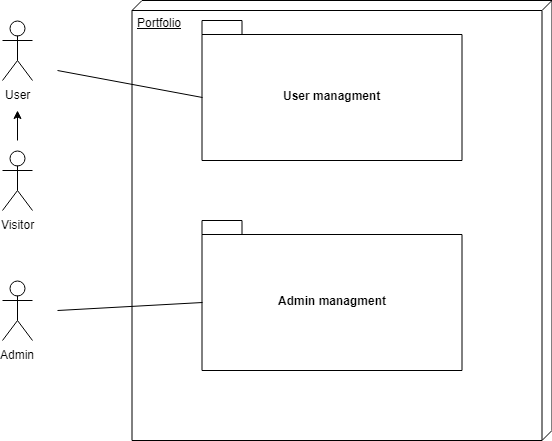

The diagram above was exported from draw.io. Its source (the exported page's mxGraphModel, read from the mxfile embedded in the PNG):
<mxGraphModel dx="998" dy="596" grid="1" gridSize="10" guides="1" tooltips="1" connect="1" arrows="1" fold="1" page="1" pageScale="1" pageWidth="1169" pageHeight="827" math="0" shadow="0">
  <root>
    <mxCell id="0" />
    <mxCell id="1" parent="0" />
    <mxCell id="SpLi_fCel2a0W0bTccrI-1" value="User managment" style="shape=folder;fontStyle=1;spacingTop=10;tabWidth=40;tabHeight=14;tabPosition=left;html=1;" parent="1" vertex="1">
      <mxGeometry x="234.5" y="100" width="260" height="140" as="geometry" />
    </mxCell>
    <mxCell id="SpLi_fCel2a0W0bTccrI-2" value="Admin managment" style="shape=folder;fontStyle=1;spacingTop=10;tabWidth=40;tabHeight=14;tabPosition=left;html=1;" parent="1" vertex="1">
      <mxGeometry x="234.5" y="300" width="260" height="150" as="geometry" />
    </mxCell>
    <mxCell id="SpLi_fCel2a0W0bTccrI-3" value="Portfolio" style="verticalAlign=top;align=left;spacingTop=8;spacingLeft=2;spacingRight=12;shape=cube;size=10;direction=south;fontStyle=4;html=1;fillColor=none;" parent="1" vertex="1">
      <mxGeometry x="164.5" y="80" width="420" height="440" as="geometry" />
    </mxCell>
    <mxCell id="SpLi_fCel2a0W0bTccrI-4" value="User" style="shape=umlActor;verticalLabelPosition=bottom;labelBackgroundColor=#ffffff;verticalAlign=top;html=1;outlineConnect=0;fillColor=none;" parent="1" vertex="1">
      <mxGeometry x="35" y="100" width="30" height="60" as="geometry" />
    </mxCell>
    <mxCell id="SpLi_fCel2a0W0bTccrI-5" value="Admin" style="shape=umlActor;verticalLabelPosition=bottom;labelBackgroundColor=#ffffff;verticalAlign=top;html=1;outlineConnect=0;fillColor=none;" parent="1" vertex="1">
      <mxGeometry x="35" y="360" width="30" height="60" as="geometry" />
    </mxCell>
    <mxCell id="SpLi_fCel2a0W0bTccrI-6" value="Visitor" style="shape=umlActor;verticalLabelPosition=bottom;labelBackgroundColor=#ffffff;verticalAlign=top;html=1;outlineConnect=0;fillColor=none;" parent="1" vertex="1">
      <mxGeometry x="35" y="230" width="30" height="60" as="geometry" />
    </mxCell>
    <mxCell id="SpLi_fCel2a0W0bTccrI-7" value="" style="endArrow=classic;html=1;" parent="1" edge="1">
      <mxGeometry width="50" height="50" relative="1" as="geometry">
        <mxPoint x="50" y="220" as="sourcePoint" />
        <mxPoint x="50" y="190" as="targetPoint" />
      </mxGeometry>
    </mxCell>
    <mxCell id="SpLi_fCel2a0W0bTccrI-8" value="" style="endArrow=none;endFill=0;endSize=12;html=1;entryX=0;entryY=0;entryDx=0;entryDy=82;entryPerimeter=0;" parent="1" target="SpLi_fCel2a0W0bTccrI-2" edge="1">
      <mxGeometry width="160" relative="1" as="geometry">
        <mxPoint x="90" y="390" as="sourcePoint" />
        <mxPoint x="230" y="390" as="targetPoint" />
      </mxGeometry>
    </mxCell>
    <mxCell id="SpLi_fCel2a0W0bTccrI-9" value="" style="endArrow=none;endFill=0;endSize=12;html=1;entryX=0;entryY=0;entryDx=0;entryDy=77;entryPerimeter=0;" parent="1" target="SpLi_fCel2a0W0bTccrI-1" edge="1">
      <mxGeometry width="160" relative="1" as="geometry">
        <mxPoint x="90" y="150" as="sourcePoint" />
        <mxPoint x="230" y="170" as="targetPoint" />
      </mxGeometry>
    </mxCell>
  </root>
</mxGraphModel>